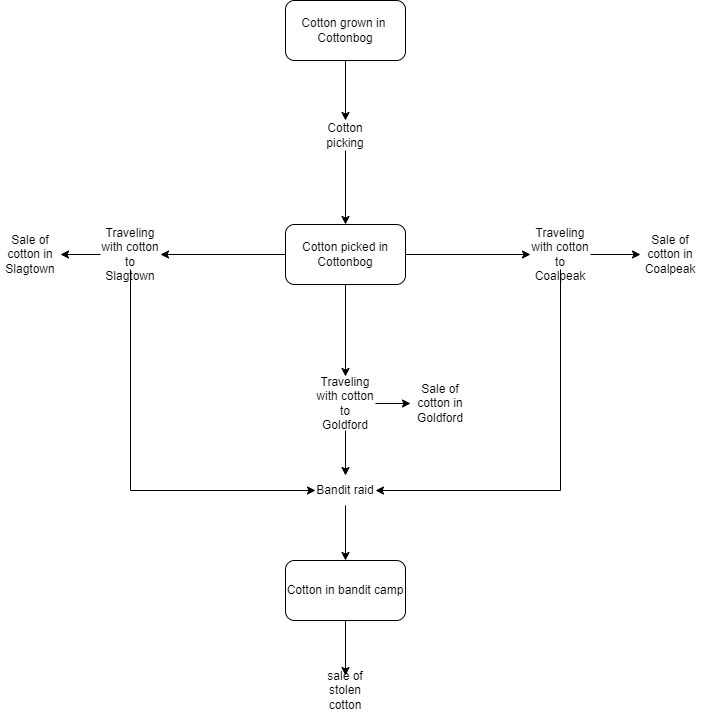

The diagram above was exported from draw.io. Its source (the exported page's mxGraphModel, read from the mxfile embedded in the PNG):
<mxGraphModel dx="1422" dy="865" grid="1" gridSize="10" guides="1" tooltips="1" connect="1" arrows="1" fold="1" page="1" pageScale="1" pageWidth="1169" pageHeight="827" math="0" shadow="0">
  <root>
    <mxCell id="0" />
    <mxCell id="1" parent="0" />
    <mxCell id="RKQ_hXbz77P1OXBS2_Ou-6" style="edgeStyle=orthogonalEdgeStyle;rounded=0;orthogonalLoop=1;jettySize=auto;html=1;" edge="1" parent="1" source="RKQ_hXbz77P1OXBS2_Ou-2" target="RKQ_hXbz77P1OXBS2_Ou-7">
      <mxGeometry relative="1" as="geometry">
        <mxPoint x="350" y="284" as="targetPoint" />
      </mxGeometry>
    </mxCell>
    <mxCell id="RKQ_hXbz77P1OXBS2_Ou-8" style="edgeStyle=orthogonalEdgeStyle;rounded=0;orthogonalLoop=1;jettySize=auto;html=1;" edge="1" parent="1" source="RKQ_hXbz77P1OXBS2_Ou-2" target="RKQ_hXbz77P1OXBS2_Ou-9">
      <mxGeometry relative="1" as="geometry">
        <mxPoint x="810" y="284" as="targetPoint" />
      </mxGeometry>
    </mxCell>
    <mxCell id="RKQ_hXbz77P1OXBS2_Ou-11" style="edgeStyle=orthogonalEdgeStyle;rounded=0;orthogonalLoop=1;jettySize=auto;html=1;entryX=0.5;entryY=0;entryDx=0;entryDy=0;" edge="1" parent="1" source="RKQ_hXbz77P1OXBS2_Ou-2" target="RKQ_hXbz77P1OXBS2_Ou-12">
      <mxGeometry relative="1" as="geometry">
        <mxPoint x="580" y="370" as="targetPoint" />
      </mxGeometry>
    </mxCell>
    <mxCell id="RKQ_hXbz77P1OXBS2_Ou-2" value="Cotton picked in Cottonbog" style="rounded=1;whiteSpace=wrap;html=1;" vertex="1" parent="1">
      <mxGeometry x="525" y="254" width="120" height="60" as="geometry" />
    </mxCell>
    <mxCell id="RKQ_hXbz77P1OXBS2_Ou-5" style="edgeStyle=orthogonalEdgeStyle;rounded=0;orthogonalLoop=1;jettySize=auto;html=1;entryX=0.5;entryY=0;entryDx=0;entryDy=0;" edge="1" parent="1" source="RKQ_hXbz77P1OXBS2_Ou-4" target="RKQ_hXbz77P1OXBS2_Ou-2">
      <mxGeometry relative="1" as="geometry" />
    </mxCell>
    <mxCell id="RKQ_hXbz77P1OXBS2_Ou-4" value="Cotton picking" style="text;html=1;strokeColor=none;fillColor=none;align=center;verticalAlign=middle;whiteSpace=wrap;rounded=0;" vertex="1" parent="1">
      <mxGeometry x="555" y="150" width="60" height="30" as="geometry" />
    </mxCell>
    <mxCell id="RKQ_hXbz77P1OXBS2_Ou-15" style="edgeStyle=orthogonalEdgeStyle;rounded=0;orthogonalLoop=1;jettySize=auto;html=1;entryX=0;entryY=0.5;entryDx=0;entryDy=0;" edge="1" parent="1" source="RKQ_hXbz77P1OXBS2_Ou-7" target="RKQ_hXbz77P1OXBS2_Ou-14">
      <mxGeometry relative="1" as="geometry">
        <Array as="points">
          <mxPoint x="370" y="520" />
        </Array>
      </mxGeometry>
    </mxCell>
    <mxCell id="RKQ_hXbz77P1OXBS2_Ou-19" style="edgeStyle=orthogonalEdgeStyle;rounded=0;orthogonalLoop=1;jettySize=auto;html=1;" edge="1" parent="1" source="RKQ_hXbz77P1OXBS2_Ou-7" target="RKQ_hXbz77P1OXBS2_Ou-20">
      <mxGeometry relative="1" as="geometry">
        <mxPoint x="300" y="284" as="targetPoint" />
      </mxGeometry>
    </mxCell>
    <mxCell id="RKQ_hXbz77P1OXBS2_Ou-7" value="Traveling with cotton to Slagtown" style="text;html=1;strokeColor=none;fillColor=none;align=center;verticalAlign=middle;whiteSpace=wrap;rounded=0;" vertex="1" parent="1">
      <mxGeometry x="340" y="269" width="60" height="30" as="geometry" />
    </mxCell>
    <mxCell id="RKQ_hXbz77P1OXBS2_Ou-16" style="edgeStyle=orthogonalEdgeStyle;rounded=0;orthogonalLoop=1;jettySize=auto;html=1;entryX=1;entryY=0.5;entryDx=0;entryDy=0;" edge="1" parent="1" source="RKQ_hXbz77P1OXBS2_Ou-9" target="RKQ_hXbz77P1OXBS2_Ou-14">
      <mxGeometry relative="1" as="geometry">
        <Array as="points">
          <mxPoint x="800" y="520" />
        </Array>
      </mxGeometry>
    </mxCell>
    <mxCell id="RKQ_hXbz77P1OXBS2_Ou-21" style="edgeStyle=orthogonalEdgeStyle;rounded=0;orthogonalLoop=1;jettySize=auto;html=1;" edge="1" parent="1" source="RKQ_hXbz77P1OXBS2_Ou-9" target="RKQ_hXbz77P1OXBS2_Ou-22">
      <mxGeometry relative="1" as="geometry">
        <mxPoint x="890" y="284" as="targetPoint" />
      </mxGeometry>
    </mxCell>
    <mxCell id="RKQ_hXbz77P1OXBS2_Ou-9" value="Traveling with cotton to Coalpeak" style="text;html=1;strokeColor=none;fillColor=none;align=center;verticalAlign=middle;whiteSpace=wrap;rounded=0;" vertex="1" parent="1">
      <mxGeometry x="770" y="269" width="60" height="30" as="geometry" />
    </mxCell>
    <mxCell id="RKQ_hXbz77P1OXBS2_Ou-13" style="edgeStyle=orthogonalEdgeStyle;rounded=0;orthogonalLoop=1;jettySize=auto;html=1;" edge="1" parent="1" source="RKQ_hXbz77P1OXBS2_Ou-12" target="RKQ_hXbz77P1OXBS2_Ou-14">
      <mxGeometry relative="1" as="geometry">
        <mxPoint x="585" y="520" as="targetPoint" />
      </mxGeometry>
    </mxCell>
    <mxCell id="RKQ_hXbz77P1OXBS2_Ou-17" style="edgeStyle=orthogonalEdgeStyle;rounded=0;orthogonalLoop=1;jettySize=auto;html=1;" edge="1" parent="1" source="RKQ_hXbz77P1OXBS2_Ou-12" target="RKQ_hXbz77P1OXBS2_Ou-18">
      <mxGeometry relative="1" as="geometry">
        <mxPoint x="680" y="445" as="targetPoint" />
      </mxGeometry>
    </mxCell>
    <mxCell id="RKQ_hXbz77P1OXBS2_Ou-12" value="Traveling with cotton to Goldford" style="text;html=1;strokeColor=none;fillColor=none;align=center;verticalAlign=middle;whiteSpace=wrap;rounded=0;" vertex="1" parent="1">
      <mxGeometry x="555" y="406" width="60" height="54" as="geometry" />
    </mxCell>
    <mxCell id="RKQ_hXbz77P1OXBS2_Ou-23" style="edgeStyle=orthogonalEdgeStyle;rounded=0;orthogonalLoop=1;jettySize=auto;html=1;" edge="1" parent="1" source="RKQ_hXbz77P1OXBS2_Ou-14" target="RKQ_hXbz77P1OXBS2_Ou-24">
      <mxGeometry relative="1" as="geometry">
        <mxPoint x="585" y="620" as="targetPoint" />
      </mxGeometry>
    </mxCell>
    <mxCell id="RKQ_hXbz77P1OXBS2_Ou-14" value="Bandit raid" style="text;html=1;strokeColor=none;fillColor=none;align=center;verticalAlign=middle;whiteSpace=wrap;rounded=0;" vertex="1" parent="1">
      <mxGeometry x="555" y="505" width="60" height="30" as="geometry" />
    </mxCell>
    <mxCell id="RKQ_hXbz77P1OXBS2_Ou-18" value="Sale of cotton in Goldford" style="text;html=1;strokeColor=none;fillColor=none;align=center;verticalAlign=middle;whiteSpace=wrap;rounded=0;" vertex="1" parent="1">
      <mxGeometry x="650" y="418" width="60" height="30" as="geometry" />
    </mxCell>
    <mxCell id="RKQ_hXbz77P1OXBS2_Ou-20" value="Sale of cotton in Slagtown" style="text;html=1;strokeColor=none;fillColor=none;align=center;verticalAlign=middle;whiteSpace=wrap;rounded=0;" vertex="1" parent="1">
      <mxGeometry x="240" y="269" width="60" height="30" as="geometry" />
    </mxCell>
    <mxCell id="RKQ_hXbz77P1OXBS2_Ou-22" value="Sale of cotton in Coalpeak" style="text;html=1;strokeColor=none;fillColor=none;align=center;verticalAlign=middle;whiteSpace=wrap;rounded=0;" vertex="1" parent="1">
      <mxGeometry x="880" y="269" width="60" height="30" as="geometry" />
    </mxCell>
    <mxCell id="RKQ_hXbz77P1OXBS2_Ou-25" style="edgeStyle=orthogonalEdgeStyle;rounded=0;orthogonalLoop=1;jettySize=auto;html=1;" edge="1" parent="1" source="RKQ_hXbz77P1OXBS2_Ou-24" target="RKQ_hXbz77P1OXBS2_Ou-26">
      <mxGeometry relative="1" as="geometry">
        <mxPoint x="585" y="720" as="targetPoint" />
      </mxGeometry>
    </mxCell>
    <mxCell id="RKQ_hXbz77P1OXBS2_Ou-24" value="Cotton in bandit camp" style="rounded=1;whiteSpace=wrap;html=1;" vertex="1" parent="1">
      <mxGeometry x="525" y="590" width="120" height="60" as="geometry" />
    </mxCell>
    <mxCell id="RKQ_hXbz77P1OXBS2_Ou-26" value="sale of stolen cotton" style="text;html=1;strokeColor=none;fillColor=none;align=center;verticalAlign=middle;whiteSpace=wrap;rounded=0;" vertex="1" parent="1">
      <mxGeometry x="555" y="705" width="60" height="30" as="geometry" />
    </mxCell>
    <mxCell id="RKQ_hXbz77P1OXBS2_Ou-28" style="edgeStyle=orthogonalEdgeStyle;rounded=0;orthogonalLoop=1;jettySize=auto;html=1;entryX=0.5;entryY=0;entryDx=0;entryDy=0;" edge="1" parent="1" source="RKQ_hXbz77P1OXBS2_Ou-27" target="RKQ_hXbz77P1OXBS2_Ou-4">
      <mxGeometry relative="1" as="geometry" />
    </mxCell>
    <mxCell id="RKQ_hXbz77P1OXBS2_Ou-27" value="Cotton grown in&amp;nbsp; Cottonbog" style="rounded=1;whiteSpace=wrap;html=1;" vertex="1" parent="1">
      <mxGeometry x="525" y="30" width="120" height="60" as="geometry" />
    </mxCell>
  </root>
</mxGraphModel>